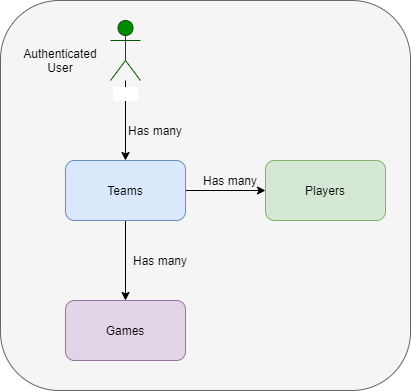

The diagram above was exported from draw.io. Its source (the exported page's mxGraphModel, read from the mxfile embedded in the PNG):
<mxGraphModel dx="1422" dy="762" grid="1" gridSize="10" guides="1" tooltips="1" connect="1" arrows="1" fold="1" page="1" pageScale="1" pageWidth="850" pageHeight="1100" math="0" shadow="0">
  <root>
    <mxCell id="0" />
    <mxCell id="1" parent="0" />
    <mxCell id="KmIYi9Me9ZmdyAM7YBsX-16" value="" style="rounded=1;whiteSpace=wrap;html=1;fillColor=#f5f5f5;strokeColor=#666666;fontColor=#333333;" vertex="1" parent="1">
      <mxGeometry x="220" y="120" width="410" height="390" as="geometry" />
    </mxCell>
    <mxCell id="KmIYi9Me9ZmdyAM7YBsX-6" value="" style="edgeStyle=orthogonalEdgeStyle;rounded=0;orthogonalLoop=1;jettySize=auto;html=1;" edge="1" parent="1" source="KmIYi9Me9ZmdyAM7YBsX-1" target="KmIYi9Me9ZmdyAM7YBsX-2">
      <mxGeometry relative="1" as="geometry" />
    </mxCell>
    <mxCell id="KmIYi9Me9ZmdyAM7YBsX-1" value="User" style="shape=umlActor;verticalLabelPosition=bottom;labelBackgroundColor=#ffffff;verticalAlign=top;html=1;outlineConnect=0;fillColor=#008a00;strokeColor=#005700;fontColor=#ffffff;" vertex="1" parent="1">
      <mxGeometry x="330" y="140" width="30" height="60" as="geometry" />
    </mxCell>
    <mxCell id="KmIYi9Me9ZmdyAM7YBsX-8" value="" style="edgeStyle=orthogonalEdgeStyle;rounded=0;orthogonalLoop=1;jettySize=auto;html=1;" edge="1" parent="1" source="KmIYi9Me9ZmdyAM7YBsX-2" target="KmIYi9Me9ZmdyAM7YBsX-7">
      <mxGeometry relative="1" as="geometry" />
    </mxCell>
    <mxCell id="KmIYi9Me9ZmdyAM7YBsX-10" value="" style="edgeStyle=orthogonalEdgeStyle;rounded=0;orthogonalLoop=1;jettySize=auto;html=1;" edge="1" parent="1" source="KmIYi9Me9ZmdyAM7YBsX-2" target="KmIYi9Me9ZmdyAM7YBsX-9">
      <mxGeometry relative="1" as="geometry" />
    </mxCell>
    <mxCell id="KmIYi9Me9ZmdyAM7YBsX-2" value="Teams" style="rounded=1;whiteSpace=wrap;html=1;fillColor=#dae8fc;strokeColor=#6c8ebf;" vertex="1" parent="1">
      <mxGeometry x="285" y="280" width="120" height="60" as="geometry" />
    </mxCell>
    <mxCell id="KmIYi9Me9ZmdyAM7YBsX-9" value="Players" style="rounded=1;whiteSpace=wrap;html=1;fillColor=#d5e8d4;strokeColor=#82b366;" vertex="1" parent="1">
      <mxGeometry x="485" y="280" width="120" height="60" as="geometry" />
    </mxCell>
    <mxCell id="KmIYi9Me9ZmdyAM7YBsX-7" value="Games" style="rounded=1;whiteSpace=wrap;html=1;fillColor=#e1d5e7;strokeColor=#9673a6;" vertex="1" parent="1">
      <mxGeometry x="285" y="420" width="120" height="60" as="geometry" />
    </mxCell>
    <mxCell id="KmIYi9Me9ZmdyAM7YBsX-11" value="Has many" style="text;html=1;strokeColor=none;fillColor=none;align=center;verticalAlign=middle;whiteSpace=wrap;rounded=0;" vertex="1" parent="1">
      <mxGeometry x="350" y="370" width="60" height="20" as="geometry" />
    </mxCell>
    <mxCell id="KmIYi9Me9ZmdyAM7YBsX-12" value="Has many" style="text;html=1;strokeColor=none;fillColor=none;align=center;verticalAlign=middle;whiteSpace=wrap;rounded=0;" vertex="1" parent="1">
      <mxGeometry x="420" y="290" width="60" height="20" as="geometry" />
    </mxCell>
    <mxCell id="KmIYi9Me9ZmdyAM7YBsX-13" value="Has many" style="text;html=1;strokeColor=none;fillColor=none;align=center;verticalAlign=middle;whiteSpace=wrap;rounded=0;" vertex="1" parent="1">
      <mxGeometry x="345" y="240" width="60" height="20" as="geometry" />
    </mxCell>
    <mxCell id="KmIYi9Me9ZmdyAM7YBsX-15" value="Authenticated User" style="text;html=1;strokeColor=none;fillColor=none;align=center;verticalAlign=middle;whiteSpace=wrap;rounded=0;" vertex="1" parent="1">
      <mxGeometry x="240" y="160" width="80" height="40" as="geometry" />
    </mxCell>
  </root>
</mxGraphModel>